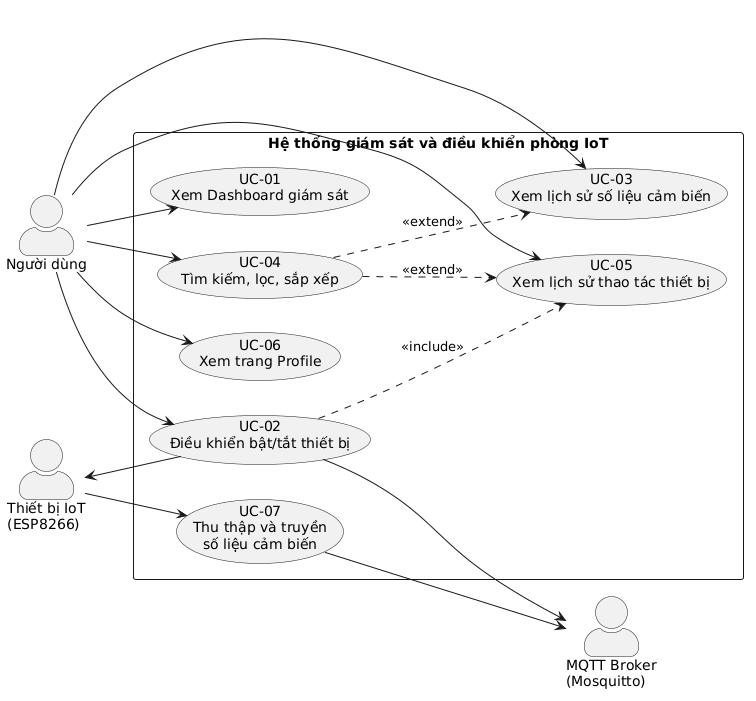

The diagram above was rendered by PlantUML. Its source (embedded in the PNG):
@startuml
left to right direction
skinparam packageStyle rectangle
skinparam actorStyle awesome
skinparam shadowing false

actor "Người dùng" as User
actor "Thiết bị IoT\n(ESP8266)" as IoT
actor "MQTT Broker\n(Mosquitto)" as Broker

rectangle "Hệ thống giám sát và điều khiển phòng IoT" {

  usecase "UC-01\nXem Dashboard giám sát" as UC01
  usecase "UC-02\nĐiều khiển bật/tắt thiết bị" as UC02
  usecase "UC-03\nXem lịch sử số liệu cảm biến" as UC03
  usecase "UC-04\nTìm kiếm, lọc, sắp xếp" as UC04
  usecase "UC-05\nXem lịch sử thao tác thiết bị" as UC05
  usecase "UC-06\nXem trang Profile" as UC06
  usecase "UC-07\nThu thập và truyền\nsố liệu cảm biến" as UC07

  UC04 ..> UC03 : <<extend>>
  UC04 ..> UC05 : <<extend>>
  UC02 ..> UC05 : <<include>>
}

User --> UC01
User --> UC02
User --> UC03
User --> UC04
User --> UC05
User --> UC06

IoT --> UC07
UC07 --> Broker
UC02 --> Broker
UC02 --> IoT
@enduml